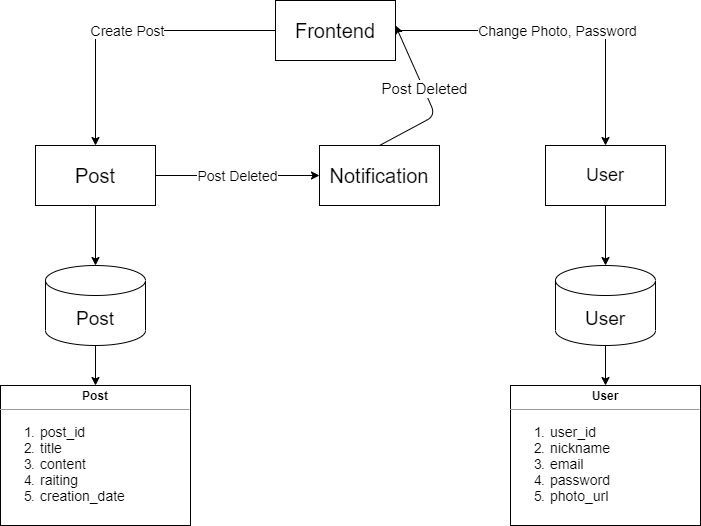

The diagram above was exported from draw.io. Its source (the exported page's mxGraphModel, read from the mxfile embedded in the PNG):
<mxGraphModel dx="2076" dy="1088" grid="1" gridSize="10" guides="1" tooltips="1" connect="1" arrows="1" fold="1" page="1" pageScale="1" pageWidth="1169" pageHeight="827" math="0" shadow="0">
  <root>
    <mxCell id="WIyWlLk6GJQsqaUBKTNV-0" />
    <mxCell id="WIyWlLk6GJQsqaUBKTNV-1" parent="WIyWlLk6GJQsqaUBKTNV-0" />
    <mxCell id="Hh2joHyGvtyTddP1qKGh-1" value="&lt;font style=&quot;font-size: 20px&quot;&gt;Frontend&lt;/font&gt;" style="rounded=0;whiteSpace=wrap;html=1;" vertex="1" parent="WIyWlLk6GJQsqaUBKTNV-1">
      <mxGeometry x="510" y="170" width="120" height="60" as="geometry" />
    </mxCell>
    <mxCell id="Hh2joHyGvtyTddP1qKGh-14" style="edgeStyle=orthogonalEdgeStyle;rounded=0;orthogonalLoop=1;jettySize=auto;html=1;exitX=0.5;exitY=1;exitDx=0;exitDy=0;" edge="1" parent="WIyWlLk6GJQsqaUBKTNV-1" source="Hh2joHyGvtyTddP1qKGh-2" target="Hh2joHyGvtyTddP1qKGh-8">
      <mxGeometry relative="1" as="geometry" />
    </mxCell>
    <mxCell id="Hh2joHyGvtyTddP1qKGh-2" value="&lt;span style=&quot;font-size: 20px&quot;&gt;Post&lt;br&gt;&lt;/span&gt;" style="rounded=0;whiteSpace=wrap;html=1;" vertex="1" parent="WIyWlLk6GJQsqaUBKTNV-1">
      <mxGeometry x="270" y="315" width="120" height="60" as="geometry" />
    </mxCell>
    <mxCell id="Hh2joHyGvtyTddP1qKGh-3" value="&lt;font style=&quot;font-size: 20px&quot;&gt;Notification&lt;/font&gt;" style="rounded=0;whiteSpace=wrap;html=1;" vertex="1" parent="WIyWlLk6GJQsqaUBKTNV-1">
      <mxGeometry x="554" y="315" width="120" height="60" as="geometry" />
    </mxCell>
    <mxCell id="Hh2joHyGvtyTddP1qKGh-4" value="&lt;font style=&quot;font-size: 14px&quot;&gt;Create Post&lt;br&gt;&lt;/font&gt;" style="endArrow=classic;html=1;exitX=0;exitY=0.5;exitDx=0;exitDy=0;entryX=0.5;entryY=0;entryDx=0;entryDy=0;" edge="1" parent="WIyWlLk6GJQsqaUBKTNV-1" source="Hh2joHyGvtyTddP1qKGh-1" target="Hh2joHyGvtyTddP1qKGh-2">
      <mxGeometry width="50" height="50" relative="1" as="geometry">
        <mxPoint x="530" y="315" as="sourcePoint" />
        <mxPoint x="580" y="265" as="targetPoint" />
        <Array as="points">
          <mxPoint x="330" y="200" />
        </Array>
      </mxGeometry>
    </mxCell>
    <mxCell id="Hh2joHyGvtyTddP1qKGh-5" value="&lt;span style=&quot;font-size: 14px&quot;&gt;&lt;br&gt;&lt;/span&gt;" style="endArrow=classic;html=1;exitX=0.5;exitY=0;exitDx=0;exitDy=0;entryX=1;entryY=0.417;entryDx=0;entryDy=0;entryPerimeter=0;" edge="1" parent="WIyWlLk6GJQsqaUBKTNV-1" source="Hh2joHyGvtyTddP1qKGh-3" target="Hh2joHyGvtyTddP1qKGh-1">
      <mxGeometry width="50" height="50" relative="1" as="geometry">
        <mxPoint x="860" y="125" as="sourcePoint" />
        <mxPoint x="680" y="240" as="targetPoint" />
        <Array as="points">
          <mxPoint x="670" y="285" />
        </Array>
      </mxGeometry>
    </mxCell>
    <mxCell id="Hh2joHyGvtyTddP1qKGh-7" value="&lt;font style=&quot;font-size: 15px&quot;&gt;Post Deleted&lt;/font&gt;" style="edgeLabel;html=1;align=center;verticalAlign=middle;resizable=0;points=[];" vertex="1" connectable="0" parent="Hh2joHyGvtyTddP1qKGh-5">
      <mxGeometry x="0.16" relative="1" as="geometry">
        <mxPoint as="offset" />
      </mxGeometry>
    </mxCell>
    <mxCell id="Hh2joHyGvtyTddP1qKGh-6" value="&lt;span style=&quot;font-size: 14px&quot;&gt;Post Deleted&lt;/span&gt;" style="endArrow=classic;html=1;exitX=1;exitY=0.5;exitDx=0;exitDy=0;entryX=0;entryY=0.5;entryDx=0;entryDy=0;" edge="1" parent="WIyWlLk6GJQsqaUBKTNV-1" source="Hh2joHyGvtyTddP1qKGh-2" target="Hh2joHyGvtyTddP1qKGh-3">
      <mxGeometry width="50" height="50" relative="1" as="geometry">
        <mxPoint x="650" y="385" as="sourcePoint" />
        <mxPoint x="470" y="500" as="targetPoint" />
        <Array as="points" />
      </mxGeometry>
    </mxCell>
    <mxCell id="Hh2joHyGvtyTddP1qKGh-19" style="edgeStyle=orthogonalEdgeStyle;rounded=0;orthogonalLoop=1;jettySize=auto;html=1;exitX=0.5;exitY=1;exitDx=0;exitDy=0;exitPerimeter=0;entryX=0.5;entryY=0;entryDx=0;entryDy=0;" edge="1" parent="WIyWlLk6GJQsqaUBKTNV-1" source="Hh2joHyGvtyTddP1qKGh-8" target="Hh2joHyGvtyTddP1qKGh-17">
      <mxGeometry relative="1" as="geometry" />
    </mxCell>
    <mxCell id="Hh2joHyGvtyTddP1qKGh-8" value="&lt;font style=&quot;font-size: 19px&quot;&gt;Post&lt;/font&gt;" style="shape=cylinder3;whiteSpace=wrap;html=1;boundedLbl=1;backgroundOutline=1;size=15;" vertex="1" parent="WIyWlLk6GJQsqaUBKTNV-1">
      <mxGeometry x="280" y="435" width="100" height="80" as="geometry" />
    </mxCell>
    <mxCell id="Hh2joHyGvtyTddP1qKGh-15" style="edgeStyle=orthogonalEdgeStyle;rounded=0;orthogonalLoop=1;jettySize=auto;html=1;exitX=0.5;exitY=1;exitDx=0;exitDy=0;" edge="1" parent="WIyWlLk6GJQsqaUBKTNV-1" source="Hh2joHyGvtyTddP1qKGh-10" target="Hh2joHyGvtyTddP1qKGh-12">
      <mxGeometry relative="1" as="geometry" />
    </mxCell>
    <mxCell id="Hh2joHyGvtyTddP1qKGh-10" value="&lt;font style=&quot;font-size: 18px&quot;&gt;User&lt;/font&gt;" style="rounded=0;whiteSpace=wrap;html=1;" vertex="1" parent="WIyWlLk6GJQsqaUBKTNV-1">
      <mxGeometry x="780" y="315" width="120" height="60" as="geometry" />
    </mxCell>
    <mxCell id="Hh2joHyGvtyTddP1qKGh-11" value="&lt;font style=&quot;font-size: 14px&quot;&gt;Change Photo, Password&lt;br&gt;&lt;/font&gt;" style="endArrow=classic;html=1;exitX=1;exitY=0.5;exitDx=0;exitDy=0;entryX=0.5;entryY=0;entryDx=0;entryDy=0;" edge="1" parent="WIyWlLk6GJQsqaUBKTNV-1" source="Hh2joHyGvtyTddP1qKGh-1">
      <mxGeometry width="50" height="50" relative="1" as="geometry">
        <mxPoint x="1020" y="200" as="sourcePoint" />
        <mxPoint x="840" y="315" as="targetPoint" />
        <Array as="points">
          <mxPoint x="840" y="200" />
        </Array>
      </mxGeometry>
    </mxCell>
    <mxCell id="Hh2joHyGvtyTddP1qKGh-20" style="edgeStyle=orthogonalEdgeStyle;rounded=0;orthogonalLoop=1;jettySize=auto;html=1;exitX=0.5;exitY=1;exitDx=0;exitDy=0;exitPerimeter=0;entryX=0.5;entryY=0;entryDx=0;entryDy=0;" edge="1" parent="WIyWlLk6GJQsqaUBKTNV-1" source="Hh2joHyGvtyTddP1qKGh-12" target="Hh2joHyGvtyTddP1qKGh-16">
      <mxGeometry relative="1" as="geometry" />
    </mxCell>
    <mxCell id="Hh2joHyGvtyTddP1qKGh-12" value="&lt;font style=&quot;font-size: 19px&quot;&gt;User&lt;/font&gt;" style="shape=cylinder3;whiteSpace=wrap;html=1;boundedLbl=1;backgroundOutline=1;size=15;" vertex="1" parent="WIyWlLk6GJQsqaUBKTNV-1">
      <mxGeometry x="790" y="435" width="100" height="80" as="geometry" />
    </mxCell>
    <mxCell id="Hh2joHyGvtyTddP1qKGh-16" value="&lt;p style=&quot;margin: 0px ; margin-top: 4px ; text-align: center&quot;&gt;&lt;b&gt;User&lt;/b&gt;&lt;/p&gt;&lt;hr size=&quot;1&quot;&gt;&lt;font style=&quot;font-size: 14px&quot;&gt;&lt;ol&gt;&lt;li&gt;user_id&lt;/li&gt;&lt;li&gt;nickname&lt;/li&gt;&lt;li&gt;email&lt;/li&gt;&lt;li&gt;password&lt;/li&gt;&lt;li&gt;photo_url&lt;/li&gt;&lt;/ol&gt;&lt;/font&gt;" style="verticalAlign=top;align=left;overflow=fill;fontSize=12;fontFamily=Helvetica;html=1;" vertex="1" parent="WIyWlLk6GJQsqaUBKTNV-1">
      <mxGeometry x="745" y="555" width="190" height="140" as="geometry" />
    </mxCell>
    <mxCell id="Hh2joHyGvtyTddP1qKGh-17" value="&lt;p style=&quot;margin: 0px ; margin-top: 4px ; text-align: center&quot;&gt;&lt;b&gt;Post&lt;/b&gt;&lt;/p&gt;&lt;hr size=&quot;1&quot;&gt;&lt;font style=&quot;font-size: 14px&quot;&gt;&lt;ol&gt;&lt;li&gt;post_id&lt;/li&gt;&lt;li&gt;title&lt;/li&gt;&lt;li&gt;content&lt;/li&gt;&lt;li&gt;raiting&lt;/li&gt;&lt;li&gt;creation_date&lt;/li&gt;&lt;/ol&gt;&lt;/font&gt;" style="verticalAlign=top;align=left;overflow=fill;fontSize=12;fontFamily=Helvetica;html=1;" vertex="1" parent="WIyWlLk6GJQsqaUBKTNV-1">
      <mxGeometry x="235" y="555" width="190" height="140" as="geometry" />
    </mxCell>
  </root>
</mxGraphModel>